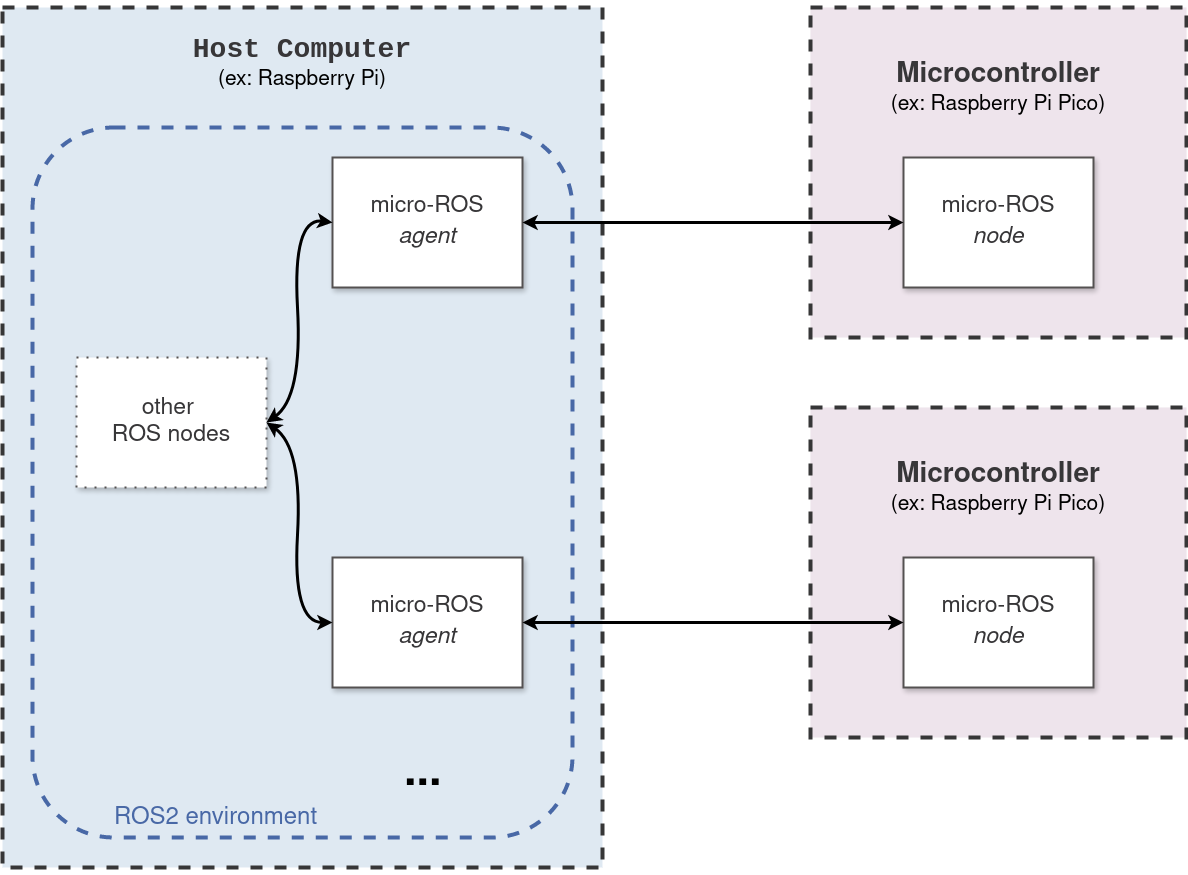

The diagram above was exported from draw.io. Its source (the exported page's mxGraphModel, read from the mxfile embedded in the PNG):
<mxGraphModel dx="1210" dy="670" grid="1" gridSize="10" guides="1" tooltips="1" connect="1" arrows="1" fold="1" page="1" pageScale="1" pageWidth="827" pageHeight="1169" math="0" shadow="0">
  <root>
    <mxCell id="0" />
    <mxCell id="1" parent="0" />
    <mxCell id="h9aDB1K7JibmduftYHxc-15" value="&lt;div style=&quot;font-size: 27px;&quot;&gt;&lt;font color=&quot;#373638&quot; style=&quot;font-size: 27px;&quot; face=&quot;Courier New&quot;&gt;&lt;b&gt;&lt;font style=&quot;font-size: 27px;&quot;&gt;&lt;br&gt;&lt;/font&gt;&lt;/b&gt;&lt;/font&gt;&lt;/div&gt;&lt;div style=&quot;font-size: 28px;&quot;&gt;&lt;font color=&quot;#373638&quot; style=&quot;font-size: 28px;&quot; face=&quot;Courier New&quot;&gt;&lt;b&gt;&lt;font style=&quot;font-size: 28px;&quot;&gt;Host Computer&lt;/font&gt;&lt;/b&gt;&lt;/font&gt;&lt;/div&gt;&lt;div style=&quot;font-size: 21px;&quot;&gt;(ex: Raspberry Pi)&lt;br&gt;&lt;/div&gt;&lt;div&gt;&lt;font color=&quot;#373638&quot; face=&quot;Courier New&quot;&gt;&lt;b&gt;&lt;font style=&quot;font-size: 22px;&quot;&gt;&lt;br&gt;&lt;/font&gt;&lt;/b&gt;&lt;/font&gt;&lt;/div&gt;&lt;div&gt;&lt;font color=&quot;#373638&quot; face=&quot;Courier New&quot;&gt;&lt;b&gt;&lt;font style=&quot;font-size: 22px;&quot;&gt;&lt;br&gt;&lt;/font&gt;&lt;/b&gt;&lt;/font&gt;&lt;/div&gt;&lt;div&gt;&lt;font color=&quot;#373638&quot; face=&quot;Courier New&quot;&gt;&lt;b&gt;&lt;font style=&quot;font-size: 22px;&quot;&gt;&lt;br&gt;&lt;/font&gt;&lt;/b&gt;&lt;/font&gt;&lt;/div&gt;&lt;div&gt;&lt;font color=&quot;#373638&quot; face=&quot;Courier New&quot;&gt;&lt;b&gt;&lt;font style=&quot;font-size: 22px;&quot;&gt;&lt;br&gt;&lt;/font&gt;&lt;/b&gt;&lt;/font&gt;&lt;/div&gt;&lt;div&gt;&lt;font color=&quot;#373638&quot;&gt;&lt;br&gt;&lt;/font&gt;&lt;/div&gt;&lt;div&gt;&lt;font color=&quot;#373638&quot;&gt;&lt;br&gt;&lt;/font&gt;&lt;/div&gt;&lt;div&gt;&lt;font color=&quot;#373638&quot;&gt;&lt;br&gt;&lt;/font&gt;&lt;/div&gt;&lt;div&gt;&lt;font color=&quot;#373638&quot;&gt;&lt;br&gt;&lt;/font&gt;&lt;/div&gt;&lt;div&gt;&lt;font color=&quot;#373638&quot;&gt;&lt;br&gt;&lt;/font&gt;&lt;/div&gt;&lt;div&gt;&lt;font color=&quot;#373638&quot;&gt;&lt;br&gt;&lt;/font&gt;&lt;/div&gt;&lt;div&gt;&lt;font color=&quot;#373638&quot;&gt;&lt;br&gt;&lt;/font&gt;&lt;/div&gt;&lt;div&gt;&lt;font color=&quot;#373638&quot;&gt;&lt;br&gt;&lt;/font&gt;&lt;/div&gt;&lt;div&gt;&lt;font color=&quot;#373638&quot;&gt;&lt;br&gt;&lt;/font&gt;&lt;/div&gt;&lt;div&gt;&lt;font color=&quot;#373638&quot;&gt;&lt;br&gt;&lt;/font&gt;&lt;/div&gt;&lt;div&gt;&lt;br&gt;&lt;/div&gt;&lt;div&gt;&lt;br&gt;&lt;/div&gt;&lt;div&gt;&lt;br&gt;&lt;/div&gt;&lt;div&gt;&lt;br&gt;&lt;/div&gt;&lt;div&gt;&lt;br&gt;&lt;/div&gt;&lt;div&gt;&lt;br&gt;&lt;/div&gt;&lt;div&gt;&lt;br&gt;&lt;/div&gt;&lt;div&gt;&lt;br&gt;&lt;/div&gt;&lt;div&gt;&lt;br&gt;&lt;/div&gt;&lt;div&gt;&lt;br&gt;&lt;/div&gt;&lt;div&gt;&lt;br&gt;&lt;/div&gt;&lt;div&gt;&lt;br&gt;&lt;/div&gt;&lt;div&gt;&lt;br&gt;&lt;/div&gt;&lt;div&gt;&lt;br&gt;&lt;/div&gt;&lt;div&gt;&lt;br&gt;&lt;/div&gt;&lt;div&gt;&lt;br&gt;&lt;/div&gt;&lt;div&gt;&lt;br&gt;&lt;/div&gt;&lt;div&gt;&lt;br&gt;&lt;/div&gt;&lt;div&gt;&lt;br&gt;&lt;/div&gt;&lt;div&gt;&lt;br&gt;&lt;/div&gt;&lt;div&gt;&lt;br&gt;&lt;/div&gt;&lt;div&gt;&lt;br&gt;&lt;/div&gt;&lt;div&gt;&lt;br&gt;&lt;/div&gt;&lt;div&gt;&lt;br&gt;&lt;/div&gt;&lt;div&gt;&lt;br&gt;&lt;/div&gt;&lt;div&gt;&lt;br&gt;&lt;/div&gt;&lt;div&gt;&lt;br&gt;&lt;/div&gt;&lt;div&gt;&lt;br&gt;&lt;/div&gt;&lt;div&gt;&lt;br&gt;&lt;/div&gt;&lt;div&gt;&lt;br&gt;&lt;/div&gt;&lt;div&gt;&lt;br&gt;&lt;/div&gt;&lt;div&gt;&lt;br&gt;&lt;/div&gt;&lt;div&gt;&lt;br&gt;&lt;/div&gt;&lt;div&gt;&lt;br&gt;&lt;/div&gt;&lt;div&gt;&lt;br&gt;&lt;/div&gt;&lt;div&gt;&lt;br&gt;&lt;/div&gt;&lt;div&gt;&lt;br&gt;&lt;/div&gt;" style="rounded=0;whiteSpace=wrap;html=1;fillColor=#dfe9f2;strokeColor=#363637;fillStyle=auto;strokeWidth=4;dashed=1;glass=0;" parent="1" vertex="1">
      <mxGeometry x="40" y="660" width="600" height="860" as="geometry" />
    </mxCell>
    <mxCell id="h9aDB1K7JibmduftYHxc-16" value="" style="rounded=1;whiteSpace=wrap;html=1;glass=0;dashed=1;fillStyle=dashed;strokeColor=#4868A6;strokeWidth=4;align=center;verticalAlign=middle;fontFamily=Helvetica;fontSize=12;fontColor=default;fillColor=none;" parent="1" vertex="1">
      <mxGeometry x="70" y="780" width="540" height="710" as="geometry" />
    </mxCell>
    <mxCell id="h9aDB1K7JibmduftYHxc-17" value="&lt;font color=&quot;#373638&quot; style=&quot;font-size: 23px;&quot;&gt;micro-ROS&lt;br&gt;&lt;i&gt;agent&lt;br&gt;&lt;/i&gt;&lt;/font&gt;" style="rounded=0;whiteSpace=wrap;html=1;glass=0;fillStyle=auto;strokeWidth=2;align=center;verticalAlign=middle;fontFamily=Helvetica;fontSize=12;shadow=1;strokeColor=#545151;gradientColor=none;perimeterSpacing=0;" parent="1" vertex="1">
      <mxGeometry x="370" y="810" width="190" height="130" as="geometry" />
    </mxCell>
    <mxCell id="h9aDB1K7JibmduftYHxc-18" value="&lt;div&gt;&lt;font color=&quot;#373638&quot; style=&quot;font-size: 23px;&quot;&gt;other&amp;nbsp;&lt;/font&gt;&lt;/div&gt;&lt;div&gt;&lt;font color=&quot;#373638&quot; style=&quot;font-size: 23px;&quot;&gt;ROS nodes&lt;/font&gt;&lt;/div&gt;" style="rounded=0;whiteSpace=wrap;html=1;glass=0;fillStyle=auto;strokeWidth=2;align=center;verticalAlign=middle;fontFamily=Helvetica;fontSize=12;shadow=1;strokeColor=#545151;gradientColor=none;perimeterSpacing=0;dashed=1;dashPattern=1 4;" parent="1" vertex="1">
      <mxGeometry x="114" y="1010" width="190" height="130" as="geometry" />
    </mxCell>
    <mxCell id="h9aDB1K7JibmduftYHxc-19" value="&lt;div&gt;&lt;font color=&quot;#373638&quot; style=&quot;font-size: 28px;&quot;&gt;&lt;b&gt;Microcontroller&lt;/b&gt;&lt;/font&gt;&lt;/div&gt;&lt;div style=&quot;font-size: 21px;&quot;&gt;(ex: Raspberry Pi Pico)&lt;/div&gt;&lt;div&gt;&lt;font color=&quot;#373638&quot; style=&quot;font-size: 28px;&quot;&gt;&lt;br&gt;&lt;/font&gt;&lt;/div&gt;&lt;div&gt;&lt;font color=&quot;#373638&quot; style=&quot;font-size: 28px;&quot;&gt;&lt;br&gt;&lt;/font&gt;&lt;/div&gt;&lt;div&gt;&lt;font color=&quot;#373638&quot; style=&quot;font-size: 28px;&quot;&gt;&lt;br&gt;&lt;/font&gt;&lt;/div&gt;&lt;div&gt;&lt;font color=&quot;#373638&quot; style=&quot;font-size: 28px;&quot;&gt;&lt;br&gt;&lt;/font&gt;&lt;/div&gt;&lt;div&gt;&lt;font color=&quot;#373638&quot; style=&quot;font-size: 28px;&quot;&gt;&lt;br&gt;&lt;/font&gt;&lt;/div&gt;" style="rounded=0;whiteSpace=wrap;html=1;fillColor=#eee4ec;strokeColor=#363637;fillStyle=auto;strokeWidth=4;dashed=1;glass=0;" parent="1" vertex="1">
      <mxGeometry x="848" y="660" width="376" height="330" as="geometry" />
    </mxCell>
    <mxCell id="h9aDB1K7JibmduftYHxc-20" value="&lt;font color=&quot;#373638&quot; style=&quot;font-size: 23px;&quot;&gt;micro-ROS&lt;br&gt;&lt;i&gt;node&lt;br&gt;&lt;/i&gt;&lt;/font&gt;" style="rounded=0;whiteSpace=wrap;html=1;glass=0;fillStyle=auto;strokeWidth=2;align=center;verticalAlign=middle;fontFamily=Helvetica;fontSize=12;shadow=1;strokeColor=#545151;gradientColor=none;perimeterSpacing=0;" parent="1" vertex="1">
      <mxGeometry x="941" y="810" width="190" height="130" as="geometry" />
    </mxCell>
    <mxCell id="h9aDB1K7JibmduftYHxc-21" value="" style="endArrow=classic;startArrow=classic;html=1;rounded=0;fontFamily=Helvetica;fontSize=12;fontColor=default;exitX=1;exitY=0.5;exitDx=0;exitDy=0;strokeWidth=3;" parent="1" source="h9aDB1K7JibmduftYHxc-17" target="h9aDB1K7JibmduftYHxc-20" edge="1">
      <mxGeometry width="50" height="50" relative="1" as="geometry">
        <mxPoint x="670" y="1000" as="sourcePoint" />
        <mxPoint x="720" y="950" as="targetPoint" />
      </mxGeometry>
    </mxCell>
    <mxCell id="h9aDB1K7JibmduftYHxc-22" value="&lt;div align=&quot;left&quot;&gt;&lt;font style=&quot;font-size: 21px;&quot;&gt;Interface&lt;/font&gt;&lt;/div&gt;" style="edgeLabel;html=1;align=left;verticalAlign=middle;resizable=0;points=[];rounded=0;glass=0;dashed=1;fillStyle=auto;strokeColor=#6c8ebf;strokeWidth=4;fontFamily=Helvetica;fontSize=12;fontColor=#FFFFFF;fillColor=#dae8fc;labelBackgroundColor=none;" parent="h9aDB1K7JibmduftYHxc-21" vertex="1" connectable="0">
      <mxGeometry x="-0.2721" y="2" relative="1" as="geometry">
        <mxPoint x="2" y="-18" as="offset" />
      </mxGeometry>
    </mxCell>
    <mxCell id="h9aDB1K7JibmduftYHxc-23" value="&lt;div align=&quot;left&quot; style=&quot;font-size: 19px;&quot;&gt;&lt;font style=&quot;font-size: 19px;&quot;&gt;(Commonly USB)&lt;br&gt;&lt;/font&gt;&lt;/div&gt;" style="edgeLabel;html=1;align=left;verticalAlign=middle;resizable=0;points=[];rounded=0;glass=0;dashed=1;fillStyle=auto;strokeColor=#6c8ebf;strokeWidth=4;fontFamily=Helvetica;fontSize=12;fontColor=#FFFFFF;fillColor=#dae8fc;labelBackgroundColor=none;" parent="1" vertex="1" connectable="0">
      <mxGeometry x="669.9985714285716" y="900" as="geometry" />
    </mxCell>
    <mxCell id="h9aDB1K7JibmduftYHxc-24" value="&lt;div style=&quot;font-size: 24px;&quot; align=&quot;left&quot;&gt;&lt;font style=&quot;font-size: 24px;&quot; color=&quot;#4868a6&quot;&gt;ROS2 environment&lt;/font&gt;&lt;/div&gt;" style="edgeLabel;html=1;align=left;verticalAlign=middle;resizable=0;points=[];rounded=0;glass=0;dashed=1;fillStyle=auto;strokeColor=#6c8ebf;strokeWidth=4;fontFamily=Helvetica;fontSize=12;fontColor=default;fillColor=#dae8fc;labelBackgroundColor=none;" parent="1" vertex="1" connectable="0">
      <mxGeometry x="150.00352941176482" y="1470" as="geometry" />
    </mxCell>
    <mxCell id="h9aDB1K7JibmduftYHxc-25" value="" style="endArrow=classic;startArrow=classic;html=1;rounded=0;fontFamily=Helvetica;fontSize=12;fontColor=default;exitX=1;exitY=0.5;exitDx=0;exitDy=0;strokeWidth=3;entryX=0;entryY=0.5;entryDx=0;entryDy=0;curved=1;" parent="1" source="h9aDB1K7JibmduftYHxc-18" target="h9aDB1K7JibmduftYHxc-17" edge="1">
      <mxGeometry width="50" height="50" relative="1" as="geometry">
        <mxPoint x="310" y="1260" as="sourcePoint" />
        <mxPoint x="691" y="1260" as="targetPoint" />
        <Array as="points">
          <mxPoint x="340" y="1050" />
          <mxPoint x="330" y="870" />
        </Array>
      </mxGeometry>
    </mxCell>
    <mxCell id="h9aDB1K7JibmduftYHxc-26" value="&lt;font color=&quot;#373638&quot; style=&quot;font-size: 23px;&quot;&gt;micro-ROS&lt;br&gt;&lt;i&gt;agent&lt;br&gt;&lt;/i&gt;&lt;/font&gt;" style="rounded=0;whiteSpace=wrap;html=1;glass=0;fillStyle=auto;strokeWidth=2;align=center;verticalAlign=middle;fontFamily=Helvetica;fontSize=12;shadow=1;strokeColor=#545151;gradientColor=none;perimeterSpacing=0;" parent="1" vertex="1">
      <mxGeometry x="370" y="1210" width="190" height="130" as="geometry" />
    </mxCell>
    <mxCell id="h9aDB1K7JibmduftYHxc-27" value="&lt;div&gt;&lt;font color=&quot;#373638&quot; style=&quot;font-size: 28px;&quot;&gt;&lt;b&gt;Microcontroller&lt;/b&gt;&lt;/font&gt;&lt;/div&gt;&lt;div style=&quot;font-size: 21px;&quot;&gt;(ex: Raspberry Pi Pico)&lt;/div&gt;&lt;div&gt;&lt;font color=&quot;#373638&quot; style=&quot;font-size: 28px;&quot;&gt;&lt;br&gt;&lt;/font&gt;&lt;/div&gt;&lt;div&gt;&lt;font color=&quot;#373638&quot; style=&quot;font-size: 28px;&quot;&gt;&lt;br&gt;&lt;/font&gt;&lt;/div&gt;&lt;div&gt;&lt;font color=&quot;#373638&quot; style=&quot;font-size: 28px;&quot;&gt;&lt;br&gt;&lt;/font&gt;&lt;/div&gt;&lt;div&gt;&lt;font color=&quot;#373638&quot; style=&quot;font-size: 28px;&quot;&gt;&lt;br&gt;&lt;/font&gt;&lt;/div&gt;&lt;div&gt;&lt;font color=&quot;#373638&quot; style=&quot;font-size: 28px;&quot;&gt;&lt;br&gt;&lt;/font&gt;&lt;/div&gt;" style="rounded=0;whiteSpace=wrap;html=1;fillColor=#eee4ec;strokeColor=#363637;fillStyle=auto;strokeWidth=4;dashed=1;glass=0;" parent="1" vertex="1">
      <mxGeometry x="848" y="1060" width="376" height="330" as="geometry" />
    </mxCell>
    <mxCell id="h9aDB1K7JibmduftYHxc-28" value="&lt;font color=&quot;#373638&quot; style=&quot;font-size: 23px;&quot;&gt;micro-ROS&lt;br&gt;&lt;i&gt;node&lt;br&gt;&lt;/i&gt;&lt;/font&gt;" style="rounded=0;whiteSpace=wrap;html=1;glass=0;fillStyle=auto;strokeWidth=2;align=center;verticalAlign=middle;fontFamily=Helvetica;fontSize=12;shadow=1;strokeColor=#545151;gradientColor=none;perimeterSpacing=0;" parent="1" vertex="1">
      <mxGeometry x="941" y="1210" width="190" height="130" as="geometry" />
    </mxCell>
    <mxCell id="h9aDB1K7JibmduftYHxc-29" value="" style="endArrow=classic;startArrow=classic;html=1;rounded=0;fontFamily=Helvetica;fontSize=12;fontColor=default;exitX=1;exitY=0.5;exitDx=0;exitDy=0;strokeWidth=3;" parent="1" source="h9aDB1K7JibmduftYHxc-26" target="h9aDB1K7JibmduftYHxc-28" edge="1">
      <mxGeometry width="50" height="50" relative="1" as="geometry">
        <mxPoint x="670" y="1400" as="sourcePoint" />
        <mxPoint x="720" y="1350" as="targetPoint" />
      </mxGeometry>
    </mxCell>
    <mxCell id="h9aDB1K7JibmduftYHxc-30" value="&lt;div align=&quot;left&quot;&gt;&lt;font style=&quot;font-size: 21px;&quot;&gt;Interface&lt;/font&gt;&lt;/div&gt;" style="edgeLabel;html=1;align=left;verticalAlign=middle;resizable=0;points=[];rounded=0;glass=0;dashed=1;fillStyle=auto;strokeColor=#6c8ebf;strokeWidth=4;fontFamily=Helvetica;fontSize=12;fontColor=#FFFFFF;fillColor=#dae8fc;labelBackgroundColor=none;" parent="h9aDB1K7JibmduftYHxc-29" vertex="1" connectable="0">
      <mxGeometry x="-0.2721" y="2" relative="1" as="geometry">
        <mxPoint x="2" y="-18" as="offset" />
      </mxGeometry>
    </mxCell>
    <mxCell id="h9aDB1K7JibmduftYHxc-31" value="&lt;div align=&quot;left&quot; style=&quot;font-size: 19px;&quot;&gt;&lt;font style=&quot;font-size: 19px;&quot;&gt;(Commonly USB)&lt;br&gt;&lt;/font&gt;&lt;/div&gt;" style="edgeLabel;html=1;align=left;verticalAlign=middle;resizable=0;points=[];rounded=0;glass=0;dashed=1;fillStyle=auto;strokeColor=#6c8ebf;strokeWidth=4;fontFamily=Helvetica;fontSize=12;fontColor=#FFFFFF;fillColor=#dae8fc;labelBackgroundColor=none;" parent="1" vertex="1" connectable="0">
      <mxGeometry x="669.9985714285716" y="1300" as="geometry" />
    </mxCell>
    <mxCell id="h9aDB1K7JibmduftYHxc-32" value="" style="endArrow=classic;startArrow=classic;html=1;rounded=0;fontFamily=Helvetica;fontSize=12;fontColor=default;exitX=1;exitY=0.5;exitDx=0;exitDy=0;strokeWidth=3;entryX=0;entryY=0.5;entryDx=0;entryDy=0;curved=1;" parent="1" source="h9aDB1K7JibmduftYHxc-18" target="h9aDB1K7JibmduftYHxc-26" edge="1">
      <mxGeometry width="50" height="50" relative="1" as="geometry">
        <mxPoint x="310" y="1114" as="sourcePoint" />
        <mxPoint x="380" y="885" as="targetPoint" />
        <Array as="points">
          <mxPoint x="340" y="1100" />
          <mxPoint x="330" y="1275" />
        </Array>
      </mxGeometry>
    </mxCell>
    <mxCell id="h9aDB1K7JibmduftYHxc-34" value="&lt;div align=&quot;left&quot;&gt;&lt;font size=&quot;1&quot;&gt;&lt;b style=&quot;font-size: 45px;&quot;&gt;...&lt;/b&gt;&lt;/font&gt;&lt;/div&gt;" style="edgeLabel;html=1;align=left;verticalAlign=middle;resizable=0;points=[];rounded=0;glass=0;dashed=1;fillStyle=auto;strokeColor=#6c8ebf;strokeWidth=4;fontFamily=Helvetica;fontSize=12;fontColor=default;fillColor=#dae8fc;labelBackgroundColor=none;" parent="1" vertex="1" connectable="0">
      <mxGeometry x="440.0033333333335" y="1426" as="geometry" />
    </mxCell>
    <mxCell id="h9aDB1K7JibmduftYHxc-35" value="&lt;div align=&quot;left&quot;&gt;&lt;font size=&quot;1&quot;&gt;&lt;b style=&quot;font-size: 45px;&quot;&gt;...&lt;/b&gt;&lt;/font&gt;&lt;/div&gt;" style="edgeLabel;html=1;align=left;verticalAlign=middle;resizable=0;points=[];rounded=0;glass=0;dashed=1;fillStyle=auto;strokeColor=#6c8ebf;strokeWidth=4;fontFamily=Helvetica;fontSize=12;fontColor=#FFFFFF;fillColor=#dae8fc;labelBackgroundColor=none;" parent="1" vertex="1" connectable="0">
      <mxGeometry x="1020.0033333333336" y="1426" as="geometry" />
    </mxCell>
  </root>
</mxGraphModel>